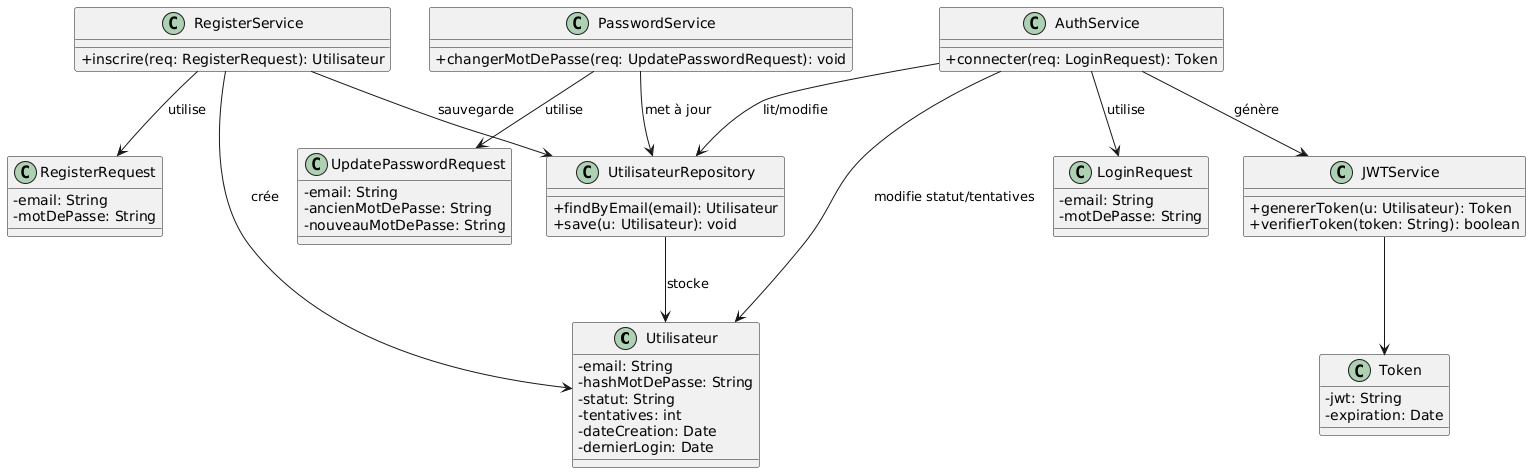

The diagram above was rendered by PlantUML. Its source (embedded in the PNG):
@startuml
skinparam classAttributeIconSize 0

' ==== Modèles (données) ====
class Utilisateur {
  - email: String
  - hashMotDePasse: String
  - statut: String
  - tentatives: int
  - dateCreation: Date
  - dernierLogin: Date
}

' ==== Requêtes (DTO - données temporaires) ====
class RegisterRequest {
  - email: String
  - motDePasse: String
}

class LoginRequest {
  - email: String
  - motDePasse: String
}

class UpdatePasswordRequest {
  - email: String
  - ancienMotDePasse: String
  - nouveauMotDePasse: String
}

' ==== Services (logique métier) ====
class RegisterService {
  + inscrire(req: RegisterRequest): Utilisateur
}

class AuthService {
  + connecter(req: LoginRequest): Token
}

class PasswordService {
  + changerMotDePasse(req: UpdatePasswordRequest): void
}

' ==== Token (authentification) ====
class Token {
  - jwt: String
  - expiration: Date
}

class JWTService {
  + genererToken(u: Utilisateur): Token
  + verifierToken(token: String): boolean
}

' ==== Repository (accès aux données) ====
class UtilisateurRepository {
  + findByEmail(email): Utilisateur
  + save(u: Utilisateur): void
}

' ==== Relations ====
RegisterService --> RegisterRequest : utilise
RegisterService --> Utilisateur : crée
RegisterService --> UtilisateurRepository : sauvegarde

AuthService --> LoginRequest : utilise
AuthService --> JWTService : génère
AuthService --> UtilisateurRepository : lit/modifie
AuthService --> Utilisateur : modifie statut/tentatives

PasswordService --> UpdatePasswordRequest : utilise
PasswordService --> UtilisateurRepository : met à jour

JWTService --> Token
UtilisateurRepository --> Utilisateur : stocke
@enduml